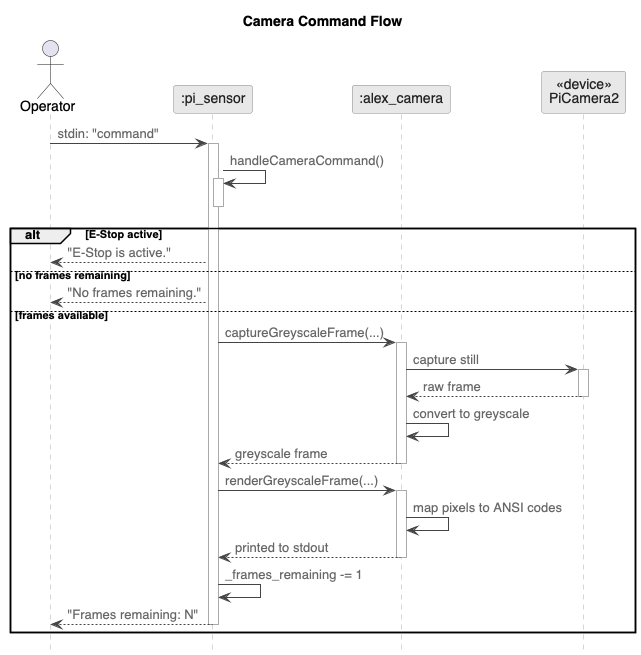

The diagram above was rendered by PlantUML. Its source (embedded in the PNG):
@startuml seq_camera
skinparam backgroundColor white
skinparam defaultFontName "Helvetica"
skinparam sequenceArrowColor #444444
skinparam sequenceArrowFontColor #666666
skinparam sequenceLifeLineBorderColor #aaaaaa
skinparam sequenceLifeLineBackgroundColor white
skinparam participantBackgroundColor #e8e8e8
skinparam participantBorderColor #888888
skinparam participantFontColor #222222
skinparam activationBarBackgroundColor #d0d0d0
skinparam activationBarBorderColor #888888
skinparam noteBackgroundColor #f0f0f0
skinparam noteBorderColor #aaaaaa
skinparam noteFontColor #333333
hide footbox

title Camera Command Flow

actor "Operator" as op
participant ":pi_sensor" as pi
participant ":alex_camera" as cam
participant "<<device>>\nPiCamera2" as hw

op -> pi : stdin: "command"
activate pi

pi -> pi : handleCameraCommand()
activate pi
deactivate pi

alt E-Stop active
  pi --> op : "E-Stop is active."
else no frames remaining
  pi --> op : "No frames remaining."
else frames available
  pi -> cam : captureGreyscaleFrame(...)
  activate cam
  cam -> hw : capture still
  activate hw
  hw --> cam : raw frame
  deactivate hw
  cam -> cam : convert to greyscale
  cam --> pi : greyscale frame
  deactivate cam

  pi -> cam : renderGreyscaleFrame(...)
  activate cam
  cam -> cam : map pixels to ANSI codes
  cam --> pi : printed to stdout
  deactivate cam

  pi -> pi : _frames_remaining -= 1
  pi --> op : "Frames remaining: N"
  deactivate pi
end

@enduml